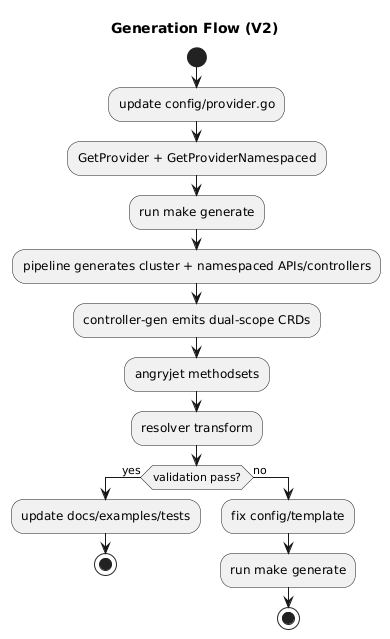

The diagram above was rendered by PlantUML. Its source (embedded in the PNG):
@startuml
title Generation Flow (V2)

start
:update config/provider.go;
:GetProvider + GetProviderNamespaced;
:run make generate;
:pipeline generates cluster + namespaced APIs/controllers;
:controller-gen emits dual-scope CRDs;
:angryjet methodsets;
:resolver transform;
if (validation pass?) then (yes)
  :update docs/examples/tests;
  stop
else (no)
  :fix config/template;
  :run make generate;
  stop
endif

@enduml